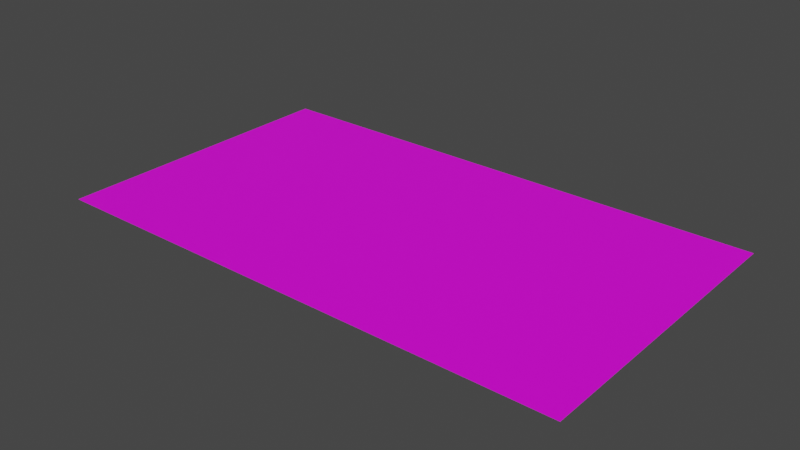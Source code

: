 # Source: Note.blend  (saved by Blender 2.80.74; exported with 4.5.12 LTS)
import bpy
from mathutils import Matrix  # noqa: F401  (used for matrix-valued properties, if any)

bpy.ops.wm.read_factory_settings(use_empty=True)
scene = bpy.context.scene
scene.name = 'Scene'

# ---- collections
col_collection = bpy.data.collections.new('Collection'); scene.collection.children.link(col_collection)

# ---- images (referenced by path relative to the original .blend; pixels are not part of the script)
import os
ASSET_DIR = os.environ.get("B2B_ASSET_DIR", "")  # directory of the original .blend (textures are referenced by path, not embedded)
HERE = os.path.dirname(os.path.abspath(__file__))  # packed textures are extracted next to this script under _unpacked/

def load_image(name, relpath, width, height, colorspace="sRGB"):
    """Load a texture the original file referenced (path relative to the .blend, or extracted next to this script)."""
    p = next((c for c in (os.path.join(HERE, relpath), os.path.join(ASSET_DIR, relpath)) if relpath and os.path.exists(c)), "")
    if p:
        img = bpy.data.images.load(p, check_existing=True)
        img.name = name
    else:  # same state as the original file: an image datablock whose file is absent (Cycles renders it pink)
        img = bpy.data.images.new(name, width, height)
        img.source = "FILE"
        img.filepath = "//" + (relpath or name)
    img.colorspace_settings.name = colorspace
    return img
img_path849_png = load_image('path849.png', 'path849.png', 1024, 1024, 'sRGB')

# ---- materials (node trees are filled in below, after node groups)
mat_material_001 = bpy.data.materials.new('Material.001')
mat_material_001.surface_render_method = 'BLENDED'
mat_material_001.blend_method = 'BLEND'

# ---- material node trees
mat_material_001.use_nodes = True; mat_material_001.node_tree.nodes.clear()
_N = mat_material_001.node_tree.nodes; _L = mat_material_001.node_tree.links
n0 = _N.new('ShaderNodeOutputMaterial'); n0.name = 'Material Output'; n0.location = (300, 300)
n1 = _N.new('ShaderNodeTexImage'); n1.name = 'Image Texture'; n1.location = (-356, 129)
n1.image = img_path849_png
n2 = _N.new('ShaderNodeBsdfPrincipled'); n2.name = 'Principled BSDF'; n2.location = (10, 300)
n2.distribution = 'GGX'
n2.subsurface_method = 'BURLEY'
n2.inputs[3].default_value = 1.45
n2.inputs[27].default_value = (0.0, 0.0, 0.0, 1.0)
n2.inputs[28].default_value = 1.0
_L.new(n1.outputs[0], n2.inputs[0])
_L.new(n1.outputs[1], n2.inputs[4])
_L.new(n2.outputs[0], n0.inputs[0])
n0.is_active_output = True

# ---- world
world_world = bpy.data.worlds.new('World'); scene.world = world_world
world_world.use_nodes = True; world_world.node_tree.nodes.clear()
_N = world_world.node_tree.nodes; _L = world_world.node_tree.links
n0 = _N.new('ShaderNodeOutputWorld'); n0.name = 'World Output'; n0.location = (300, 300)
n1 = _N.new('ShaderNodeBackground'); n1.name = 'Background'; n1.location = (10, 300)
n1.inputs[0].default_value = (0.05088, 0.05088, 0.05088, 1.0)
_L.new(n1.outputs[0], n0.inputs[0])
n0.is_active_output = True
world_world.color = (0.05088, 0.05088, 0.05088)
world_world.use_sun_shadow = False
world_world.sun_shadow_jitter_overblur = 0.0

# ---- meshes
me_plane = bpy.data.meshes.new('Plane')
me_plane.from_pydata([(-0.4597, -0.2637, 0.0), (0.4597, -0.2637, 0.0), (-0.4597, 0.2637, 0.0), (0.4597, 0.2637, 0.0)], [], [(0, 1, 3, 2)])
_uv = me_plane.uv_layers.new(name='UVMap')
_uv.uv.foreach_set('vector', [0.0, 0.0, 1.0, 0.0, 1.0, 1.0, 0.0, 1.0])
me_plane.materials.append(mat_material_001)
me_plane.use_remesh_preserve_volume = False
me_plane.use_remesh_preserve_attributes = False
me_plane.use_mirror_vertex_groups = False
me_plane.update()

# ---- objects
ob_plane = bpy.data.objects.new('Plane', me_plane)

# ---- transforms, parenting, visibility, modifiers, constraints
ob_plane.location = (0.0, 0.0, 0.0)
ob_plane.lineart.crease_threshold = 0.0

# ---- collection membership
col_collection.objects.link(ob_plane)

# ---- scene / render settings (as saved in the file)
scene.frame_start = 1; scene.frame_end = 250; scene.frame_set(1)
scene.render.engine = 'BLENDER_EEVEE_NEXT'
scene.cycles.use_denoising = False
scene.cycles.samples = 128
scene.cycles.sampling_pattern = 'TABULATED_SOBOL'
scene.cycles.use_adaptive_sampling = False
scene.cycles.use_light_tree = False
scene.view_settings.view_transform = 'Filmic'
bpy.context.view_layer.update()

# ---- added for rendering (the .blend has no active camera and no usable light): camera, sun
cam_auto = bpy.data.cameras.new('AutoCamera')
cam_auto.lens = 50.0
cam_auto.sensor_width = 36.0
cam_auto.clip_end = 1000.0
ob_auto_camera = bpy.data.objects.new('AutoCamera', cam_auto)
scene.collection.objects.link(ob_auto_camera)
ob_auto_camera.location = (0.980693, -1.17683, 0.784555)
ob_auto_camera.rotation_euler = (1.09748, -7.21219e-08, 0.694738)
scene.camera = ob_auto_camera
light_auto_sun = bpy.data.lights.new('AutoSun', 'SUN')
light_auto_sun.energy = 3.0
light_auto_sun.angle = 0.0523599
ob_auto_sun = bpy.data.objects.new('AutoSun', light_auto_sun)
scene.collection.objects.link(ob_auto_sun)
ob_auto_sun.rotation_euler = (0.872665, 0.174533, 0.523599)
bpy.context.view_layer.update()
